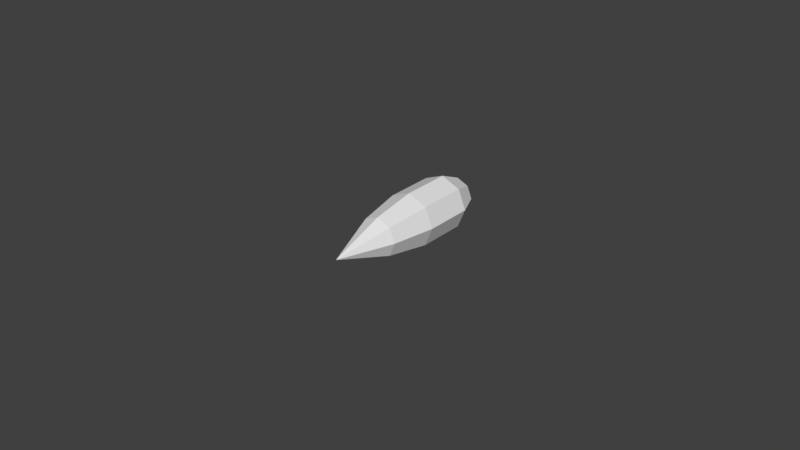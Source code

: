 # Source: dkz_308_drum.blend  (saved by Blender 2.79.0; exported with 4.5.12 LTS)
import bpy
from mathutils import Matrix  # noqa: F401  (used for matrix-valued properties, if any)

bpy.ops.wm.read_factory_settings(use_empty=True)
scene = bpy.context.scene
scene.name = 'Scene'

# ---- collections
col_collection_1 = bpy.data.collections.new('Collection 1'); scene.collection.children.link(col_collection_1)

# ---- world
world_world = bpy.data.worlds.new('World'); scene.world = world_world
world_world.color = (0.05088, 0.05088, 0.05088)
world_world.use_sun_shadow = False
world_world.sun_shadow_jitter_overblur = 0.0
world_world.cycles.sampling_method = 'MANUAL'

# ---- meshes
me_group0_002 = bpy.data.meshes.new('group0.002')
me_group0_002.from_pydata([(1.096e-10, -0.008789, 0.005698), (-0.006215, -0.006215, 0.005698), (-0.006215, -0.006215, -0.01017), (1.096e-10, -0.008789, -0.01017), (-0.008789, 1.443e-07, 0.005698), (-0.008789, 1.443e-07, -0.01017), (-0.006215, 0.006215, 0.005698), (-0.006215, 0.006215, -0.01017), (1.096e-10, 0.008789, 0.005698), (1.096e-10, 0.008789, -0.01017), (0.006215, 0.006215, 0.005698), (0.006215, 0.006215, -0.01017), (0.008789, 1.443e-07, 0.005698), (0.008789, 1.443e-07, -0.01017), (0.006215, -0.006215, 0.005698), (0.006215, -0.006215, -0.01017), (1.096e-10, -0.005493, -0.01774), (-0.003884, -0.003884, -0.01774), (1.096e-10, 1.443e-07, -0.01774), (-0.005493, 1.443e-07, -0.01774), (-0.003884, 0.003884, -0.01774), (1.096e-10, 0.005493, -0.01774), (0.003885, 0.003884, -0.01774), (0.005493, 1.443e-07, -0.01774), (0.003885, -0.003884, -0.01774), (1.096e-10, -0.006351, 0.01976), (-0.00449, -0.004491, 0.01976), (-0.006351, 1.443e-07, 0.01976), (-0.00449, 0.004491, 0.01976), (1.096e-10, 0.006351, 0.01976), (0.00449, 0.004491, 0.01976), (0.006351, 1.443e-07, 0.01976), (0.00449, -0.004491, 0.01976), (1.096e-10, 1.443e-07, 0.03734)], [], [(0, 1, 2, 3), (1, 4, 5, 2), (4, 6, 7, 5), (6, 8, 9, 7), (8, 10, 11, 9), (10, 12, 13, 11), (12, 14, 15, 13), (14, 0, 3, 15), (16, 17, 18), (17, 19, 18), (19, 20, 18), (20, 21, 18), (21, 22, 18), (22, 23, 18), (23, 24, 18), (24, 16, 18), (3, 2, 17, 16), (2, 5, 19, 17), (5, 7, 20, 19), (7, 9, 21, 20), (9, 11, 22, 21), (11, 13, 23, 22), (13, 15, 24, 23), (15, 3, 16, 24), (25, 26, 1, 0), (26, 27, 4, 1), (27, 28, 6, 4), (28, 29, 8, 6), (29, 30, 10, 8), (30, 31, 12, 10), (31, 32, 14, 12), (32, 25, 0, 14), (33, 26, 25), (33, 27, 26), (33, 28, 27), (33, 29, 28), (33, 30, 29), (33, 31, 30), (33, 32, 31), (33, 25, 32)])
me_group0_002.polygons.foreach_set('use_smooth', [True] * 40)
_k = set([(0, 1), (0, 3), (0, 14), (0, 25), (1, 2), (1, 4), (1, 26), (2, 3), (2, 5), (2, 17), (3, 15), (3, 16), (4, 5), (4, 6), (4, 27), (5, 7), (5, 19), (6, 7), (6, 8), (6, 28), (7, 9), (7, 20), (8, 9), (8, 10), (8, 29), (9, 11), (9, 21), (10, 11), (10, 12), (10, 30), (11, 13), (11, 22), (12, 13), (12, 14), (12, 31), (13, 15), (13, 23), (14, 15), (14, 32), (15, 24), (16, 17), (16, 24), (17, 19), (19, 20), (20, 21), (21, 22), (22, 23), (23, 24), (25, 26), (25, 32), (25, 33), (26, 27), (26, 33), (27, 28), (27, 33), (28, 29), (28, 33), (29, 30), (29, 33), (30, 31), (30, 33), (31, 32), (31, 33), (32, 33)])
me_group0_002.attributes.new('sharp_edge', 'BOOLEAN', 'EDGE').data.foreach_set('value', [ (min(e.vertices), max(e.vertices)) in _k for e in me_group0_002.edges])
_uv = me_group0_002.uv_layers.new(name='UVMap')
_uv.uv.foreach_set('vector', [0.4531, 0.3438, 0.4688, 0.3438, 0.4688, 0.3516, 0.4531, 0.3516, 0.4688, 0.3438, 0.4531, 0.3438, 0.4531, 0.3516, 0.4688, 0.3516, 0.4531, 0.3438, 0.4766, 0.3438, 0.4766, 0.3516, 0.4531, 0.3516, 0.4766, 0.3438, 0.4531, 0.3438, 0.4531, 0.3516, 0.4766, 0.3516, 0.4531, 0.3438, 0.4766, 0.3438, 0.4766, 0.3516, 0.4531, 0.3516, 0.4766, 0.3438, 0.4531, 0.3438, 0.4531, 0.3516, 0.4766, 0.3516, 0.4531, 0.3438, 0.4688, 0.3438, 0.4688, 0.3516, 0.4531, 0.3516, 0.4688, 0.3438, 0.4766, 0.3438, 0.4766, 0.3516, 0.4688, 0.3516, 0.4453, 0.3516, 0.4453, 0.3516, 0.4453, 0.3438, 0.4453, 0.3516, 0.4453, 0.3438, 0.4453, 0.3438, 0.4453, 0.3438, 0.4453, 0.3438, 0.4453, 0.3438, 0.4453, 0.3438, 0.4453, 0.3438, 0.4453, 0.3438, 0.4453, 0.3438, 0.4531, 0.3438, 0.4453, 0.3438, 0.4531, 0.3438, 0.4531, 0.3438, 0.4453, 0.3438, 0.4531, 0.3438, 0.4531, 0.3516, 0.4453, 0.3438, 0.4531, 0.3516, 0.4453, 0.3516, 0.4453, 0.3438, 0.4531, 0.3438, 0.4766, 0.3438, 0.4531, 0.3516, 0.4531, 0.3516, 0.4531, 0.3438, 0.4766, 0.3438, 0.4766, 0.3516, 0.4531, 0.3516, 0.4531, 0.3438, 0.4531, 0.3516, 0.4766, 0.3516, 0.4766, 0.3438, 0.4531, 0.3516, 0.4531, 0.3438, 0.4766, 0.3438, 0.4766, 0.3516, 0.4531, 0.3438, 0.4766, 0.3438, 0.4766, 0.3516, 0.4766, 0.3516, 0.4766, 0.3438, 0.4531, 0.3438, 0.4531, 0.3516, 0.4766, 0.3516, 0.4531, 0.3438, 0.4688, 0.3438, 0.4531, 0.3438, 0.4531, 0.3516, 0.4688, 0.3438, 0.4766, 0.3516, 0.4531, 0.3516, 0.4531, 0.3438, 0.4531, 0.3516, 0.4531, 0.3438, 0.4766, 0.3438, 0.4766, 0.3516, 0.4531, 0.3438, 0.4766, 0.3438, 0.4766, 0.3516, 0.4531, 0.3516, 0.4766, 0.3438, 0.4766, 0.3516, 0.4531, 0.3516, 0.4531, 0.3438, 0.4766, 0.3438, 0.4531, 0.3438, 0.4531, 0.3516, 0.4766, 0.3516, 0.4531, 0.3438, 0.4766, 0.3438, 0.4766, 0.3516, 0.4531, 0.3516, 0.4766, 0.3438, 0.4531, 0.3438, 0.4531, 0.3516, 0.4766, 0.3516, 0.4531, 0.3438, 0.4766, 0.3438, 0.4766, 0.3516, 0.4531, 0.3516, 0.4766, 0.3438, 0.4766, 0.3516, 0.4531, 0.3438, 0.4766, 0.3516, 0.4531, 0.3438, 0.4766, 0.3516, 0.4531, 0.3516, 0.4531, 0.3438, 0.4531, 0.3516, 0.4766, 0.3516, 0.4766, 0.3438, 0.4766, 0.3516, 0.4531, 0.3516, 0.4531, 0.3438, 0.4766, 0.3438, 0.4766, 0.3516, 0.4531, 0.3516, 0.4531, 0.3438, 0.4766, 0.3438, 0.4531, 0.3516, 0.4766, 0.3516, 0.4531, 0.3438, 0.4531, 0.3438, 0.4766, 0.3438, 0.4766, 0.3516, 0.4531, 0.3516, 0.4766, 0.3516, 0.4766, 0.3438])
me_group0_002.use_remesh_preserve_volume = False
me_group0_002.use_remesh_preserve_attributes = False
me_group0_002.use_mirror_vertex_groups = False
me_group0_002.update()
me_group0_002.normals_split_custom_set([tuple(v) for v in zip(*[iter([-0.3826, -0.9239, 0.0, -0.3826, -0.9239, 0.0, -0.3826, -0.9239, 0.0, -0.3826, -0.9239, 0.0, -0.9239, -0.3826, 0.0, -0.9239, -0.3826, 0.0, -0.9239, -0.3826, 0.0, -0.9239, -0.3826, 0.0, -0.9239, 0.3827, 0.0, -0.9239, 0.3827, 0.0, -0.9239, 0.3827, 0.0, -0.9239, 0.3827, 0.0, -0.3827, 0.9239, 0.0, -0.3827, 0.9239, 0.0, -0.3827, 0.9239, 0.0, -0.3827, 0.9239, 0.0, 0.3827, 0.9239, 0.0, 0.3827, 0.9239, 0.0, 0.3827, 0.9239, 0.0, 0.3827, 0.9239, 0.0, 0.9239, 0.3827, 0.0, 0.9239, 0.3827, 0.0, 0.9239, 0.3827, 0.0, 0.9239, 0.3827, 0.0, 0.9239, -0.3826, 0.0, 0.9239, -0.3826, 0.0, 0.9239, -0.3826, 0.0, 0.9239, -0.3826, 0.0, 0.3826, -0.9239, 0.0, 0.3826, -0.9239, 0.0, 0.3826, -0.9239, 0.0, 0.3826, -0.9239, 0.0, 0.0, 0.0, -1.0, 0.0, 0.0, -1.0, 0.0, 0.0, -1.0, 0.0, 0.0, -1.0, 0.0, 0.0, -1.0, 0.0, 0.0, -1.0, 0.0, 0.0, -1.0, 0.0, 0.0, -1.0, 0.0, 0.0, -1.0, 0.0, 0.0, -1.0, 0.0, 0.0, -1.0, 0.0, 0.0, -1.0, 0.0, 0.0, -1.0, 0.0, 0.0, -1.0, 0.0, 0.0, -1.0, 0.0, 0.0, -1.0, 0.0, 0.0, -1.0, 0.0, 0.0, -1.0, 0.0, 0.0, -1.0, 0.0, 0.0, -1.0, 0.0, 0.0, -1.0, 0.0, 0.0, -1.0, 0.0, 0.0, -1.0, 0.0, 0.0, -1.0, -0.355, -0.8571, -0.3732, -0.355, -0.8571, -0.3732, -0.355, -0.8571, -0.3732, -0.355, -0.8571, -0.3732, -0.8571, -0.355, -0.3733, -0.8571, -0.355, -0.3733, -0.8571, -0.355, -0.3733, -0.8571, -0.355, -0.3733, -0.8571, 0.355, -0.3733, -0.8571, 0.355, -0.3733, -0.8571, 0.355, -0.3733, -0.8571, 0.355, -0.3733, -0.355, 0.8571, -0.3733, -0.355, 0.8571, -0.3733, -0.355, 0.8571, -0.3733, -0.355, 0.8571, -0.3733, 0.355, 0.8571, -0.3733, 0.355, 0.8571, -0.3733, 0.355, 0.8571, -0.3733, 0.355, 0.8571, -0.3733, 0.8571, 0.355, -0.3733, 0.8571, 0.355, -0.3733, 0.8571, 0.355, -0.3733, 0.8571, 0.355, -0.3733, 0.8571, -0.355, -0.3733, 0.8571, -0.355, -0.3733, 0.8571, -0.355, -0.3733, 0.8571, -0.355, -0.3733, 0.355, -0.8571, -0.3732, 0.355, -0.8571, -0.3732, 0.355, -0.8571, -0.3732, 0.355, -0.8571, -0.3732, -0.3778, -0.9123, 0.1582, -0.3778, -0.9123, 0.1582, -0.3778, -0.9123, 0.1582, -0.3778, -0.9123, 0.1582, -0.9123, -0.3779, 0.1582, -0.9123, -0.3779, 0.1582, -0.9123, -0.3779, 0.1582, -0.9123, -0.3779, 0.1582, -0.9122, 0.3779, 0.1582, -0.9122, 0.3779, 0.1582, -0.9122, 0.3779, 0.1582, -0.9122, 0.3779, 0.1582, -0.3779, 0.9122, 0.1582, -0.3779, 0.9122, 0.1582, -0.3779, 0.9122, 0.1582, -0.3779, 0.9122, 0.1582, 0.3779, 0.9122, 0.1582, 0.3779, 0.9122, 0.1582, 0.3779, 0.9122, 0.1582, 0.3779, 0.9122, 0.1582, 0.9122, 0.3779, 0.1582, 0.9122, 0.3779, 0.1582, 0.9122, 0.3779, 0.1582, 0.9122, 0.3779, 0.1582, 0.9123, -0.3779, 0.1582, 0.9123, -0.3779, 0.1582, 0.9123, -0.3779, 0.1582, 0.9123, -0.3779, 0.1582, 0.3778, -0.9123, 0.1582, 0.3778, -0.9123, 0.1582, 0.3778, -0.9123, 0.1582, 0.3778, -0.9123, 0.1582, -0.363, -0.8763, 0.3166, -0.363, -0.8763, 0.3166, -0.363, -0.8763, 0.3166, -0.8763, -0.363, 0.3166, -0.8763, -0.363, 0.3166, -0.8763, -0.363, 0.3166, -0.8763, 0.3631, 0.3166, -0.8763, 0.3631, 0.3166, -0.8763, 0.3631, 0.3166, -0.363, 0.8764, 0.3166, -0.363, 0.8764, 0.3166, -0.363, 0.8764, 0.3166, 0.363, 0.8764, 0.3166, 0.363, 0.8764, 0.3166, 0.363, 0.8764, 0.3166, 0.8763, 0.3631, 0.3166, 0.8763, 0.3631, 0.3166, 0.8763, 0.3631, 0.3166, 0.8763, -0.363, 0.3166, 0.8763, -0.363, 0.3166, 0.8763, -0.363, 0.3166, 0.363, -0.8763, 0.3166, 0.363, -0.8763, 0.3166, 0.363, -0.8763, 0.3166])] * 3)])

# ---- objects
ob_group0 = bpy.data.objects.new('group0', me_group0_002)

# ---- transforms, parenting, visibility, modifiers, constraints
ob_group0.location = (0.0, 0.0, 0.0)
ob_group0.rotation_euler = (1.571, -0.0, 0.0)
ob_group0.lineart.crease_threshold = 0.0

# ---- collection membership
col_collection_1.objects.link(ob_group0)

# ---- scene / render settings (as saved in the file)
scene.frame_start = 1; scene.frame_end = 250; scene.frame_set(1)
scene.render.engine = 'BLENDER_EEVEE_NEXT'
scene.render.resolution_percentage = 50
scene.render.dither_intensity = 0.0
scene.render.film_transparent = True
scene.cycles.use_denoising = False
scene.cycles.samples = 128
scene.cycles.sampling_pattern = 'TABULATED_SOBOL'
scene.cycles.use_adaptive_sampling = False
scene.cycles.use_light_tree = False
scene.cycles.blur_glossy = 0.0
scene.cycles.sample_clamp_indirect = 0.0
scene.view_settings.view_transform = 'Standard'
bpy.context.view_layer.update()

# ---- added for rendering (the .blend has no active camera and no usable light): camera, sun
cam_auto = bpy.data.cameras.new('AutoCamera')
cam_auto.lens = 50.0
cam_auto.sensor_width = 36.0
cam_auto.clip_end = 1000.0
ob_auto_camera = bpy.data.objects.new('AutoCamera', cam_auto)
scene.collection.objects.link(ob_auto_camera)
ob_auto_camera.location = (0.185045, -0.231854, 0.148036)
ob_auto_camera.rotation_euler = (1.09748, -7.21219e-08, 0.694738)
scene.camera = ob_auto_camera
light_auto_sun = bpy.data.lights.new('AutoSun', 'SUN')
light_auto_sun.energy = 3.0
light_auto_sun.angle = 0.0523599
ob_auto_sun = bpy.data.objects.new('AutoSun', light_auto_sun)
scene.collection.objects.link(ob_auto_sun)
ob_auto_sun.rotation_euler = (0.872665, 0.174533, 0.523599)
bpy.context.view_layer.update()
